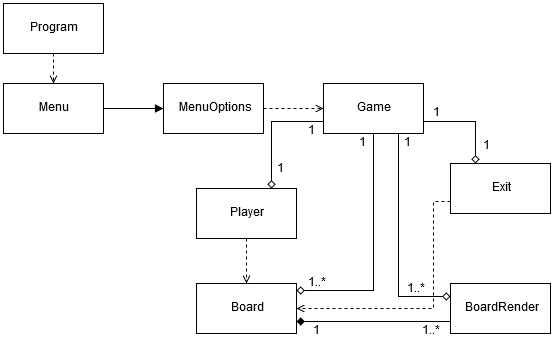

The diagram above was exported from draw.io. Its source (the exported page's mxGraphModel, read from the mxfile embedded in the PNG):
<mxGraphModel dx="1038" dy="577" grid="1" gridSize="10" guides="1" tooltips="1" connect="1" arrows="1" fold="1" page="1" pageScale="1" pageWidth="827" pageHeight="1169" math="0" shadow="0">
  <root>
    <mxCell id="0" />
    <mxCell id="1" parent="0" />
    <mxCell id="inP9uuZdDErJfWlcoyz8-10" style="edgeStyle=orthogonalEdgeStyle;rounded=0;orthogonalLoop=1;jettySize=auto;html=1;exitX=0.5;exitY=1;exitDx=0;exitDy=0;entryX=0.5;entryY=0;entryDx=0;entryDy=0;dashed=1;endArrow=open;endFill=0;" edge="1" parent="1" source="inP9uuZdDErJfWlcoyz8-1" target="inP9uuZdDErJfWlcoyz8-2">
      <mxGeometry relative="1" as="geometry" />
    </mxCell>
    <mxCell id="inP9uuZdDErJfWlcoyz8-1" value="Program" style="rounded=0;whiteSpace=wrap;html=1;" vertex="1" parent="1">
      <mxGeometry x="220" y="100" width="100" height="50" as="geometry" />
    </mxCell>
    <mxCell id="inP9uuZdDErJfWlcoyz8-14" style="edgeStyle=orthogonalEdgeStyle;rounded=0;orthogonalLoop=1;jettySize=auto;html=1;exitX=1;exitY=0.5;exitDx=0;exitDy=0;entryX=0;entryY=0.5;entryDx=0;entryDy=0;endArrow=block;endFill=1;" edge="1" parent="1" source="inP9uuZdDErJfWlcoyz8-2" target="inP9uuZdDErJfWlcoyz8-3">
      <mxGeometry relative="1" as="geometry" />
    </mxCell>
    <mxCell id="inP9uuZdDErJfWlcoyz8-2" value="Menu" style="rounded=0;whiteSpace=wrap;html=1;" vertex="1" parent="1">
      <mxGeometry x="220" y="180" width="100" height="50" as="geometry" />
    </mxCell>
    <mxCell id="inP9uuZdDErJfWlcoyz8-11" style="edgeStyle=orthogonalEdgeStyle;rounded=0;orthogonalLoop=1;jettySize=auto;html=1;exitX=1;exitY=0.5;exitDx=0;exitDy=0;entryX=0;entryY=0.5;entryDx=0;entryDy=0;dashed=1;endArrow=open;endFill=0;" edge="1" parent="1" source="inP9uuZdDErJfWlcoyz8-3" target="inP9uuZdDErJfWlcoyz8-4">
      <mxGeometry relative="1" as="geometry" />
    </mxCell>
    <mxCell id="inP9uuZdDErJfWlcoyz8-3" value="MenuOptions" style="rounded=0;whiteSpace=wrap;html=1;" vertex="1" parent="1">
      <mxGeometry x="380" y="180" width="100" height="50" as="geometry" />
    </mxCell>
    <mxCell id="inP9uuZdDErJfWlcoyz8-15" style="edgeStyle=orthogonalEdgeStyle;rounded=0;orthogonalLoop=1;jettySize=auto;html=1;exitX=0;exitY=0.75;exitDx=0;exitDy=0;entryX=0.75;entryY=0;entryDx=0;entryDy=0;endArrow=diamond;endFill=0;" edge="1" parent="1" source="inP9uuZdDErJfWlcoyz8-4" target="inP9uuZdDErJfWlcoyz8-7">
      <mxGeometry relative="1" as="geometry" />
    </mxCell>
    <mxCell id="inP9uuZdDErJfWlcoyz8-16" style="edgeStyle=orthogonalEdgeStyle;rounded=0;orthogonalLoop=1;jettySize=auto;html=1;exitX=0.5;exitY=1;exitDx=0;exitDy=0;endArrow=diamond;endFill=0;entryX=1;entryY=0.14;entryDx=0;entryDy=0;entryPerimeter=0;" edge="1" parent="1" source="inP9uuZdDErJfWlcoyz8-4" target="inP9uuZdDErJfWlcoyz8-6">
      <mxGeometry relative="1" as="geometry">
        <mxPoint x="540" y="405" as="targetPoint" />
      </mxGeometry>
    </mxCell>
    <mxCell id="inP9uuZdDErJfWlcoyz8-17" style="edgeStyle=orthogonalEdgeStyle;rounded=0;orthogonalLoop=1;jettySize=auto;html=1;exitX=0.75;exitY=1;exitDx=0;exitDy=0;entryX=0;entryY=0.25;entryDx=0;entryDy=0;endArrow=diamond;endFill=0;" edge="1" parent="1" source="inP9uuZdDErJfWlcoyz8-4" target="inP9uuZdDErJfWlcoyz8-8">
      <mxGeometry relative="1" as="geometry" />
    </mxCell>
    <mxCell id="inP9uuZdDErJfWlcoyz8-18" style="edgeStyle=orthogonalEdgeStyle;rounded=0;orthogonalLoop=1;jettySize=auto;html=1;entryX=0.25;entryY=0;entryDx=0;entryDy=0;endArrow=diamond;endFill=0;exitX=1;exitY=0.75;exitDx=0;exitDy=0;" edge="1" parent="1" source="inP9uuZdDErJfWlcoyz8-4" target="inP9uuZdDErJfWlcoyz8-5">
      <mxGeometry relative="1" as="geometry">
        <mxPoint x="700" y="180" as="sourcePoint" />
      </mxGeometry>
    </mxCell>
    <mxCell id="inP9uuZdDErJfWlcoyz8-4" value="Game" style="rounded=0;whiteSpace=wrap;html=1;" vertex="1" parent="1">
      <mxGeometry x="540" y="180" width="100" height="50" as="geometry" />
    </mxCell>
    <mxCell id="inP9uuZdDErJfWlcoyz8-13" style="edgeStyle=orthogonalEdgeStyle;rounded=0;orthogonalLoop=1;jettySize=auto;html=1;exitX=0;exitY=0.75;exitDx=0;exitDy=0;entryX=1;entryY=0.5;entryDx=0;entryDy=0;dashed=1;endArrow=open;endFill=0;" edge="1" parent="1" source="inP9uuZdDErJfWlcoyz8-5" target="inP9uuZdDErJfWlcoyz8-6">
      <mxGeometry relative="1" as="geometry">
        <Array as="points">
          <mxPoint x="650" y="298" />
          <mxPoint x="650" y="405" />
        </Array>
      </mxGeometry>
    </mxCell>
    <mxCell id="inP9uuZdDErJfWlcoyz8-5" value="Exit" style="rounded=0;whiteSpace=wrap;html=1;" vertex="1" parent="1">
      <mxGeometry x="667" y="260" width="100" height="50" as="geometry" />
    </mxCell>
    <mxCell id="inP9uuZdDErJfWlcoyz8-6" value="Board" style="rounded=0;whiteSpace=wrap;html=1;" vertex="1" parent="1">
      <mxGeometry x="413" y="380" width="100" height="50" as="geometry" />
    </mxCell>
    <mxCell id="inP9uuZdDErJfWlcoyz8-12" style="edgeStyle=orthogonalEdgeStyle;rounded=0;orthogonalLoop=1;jettySize=auto;html=1;exitX=0.5;exitY=1;exitDx=0;exitDy=0;entryX=0.5;entryY=0;entryDx=0;entryDy=0;dashed=1;endArrow=open;endFill=0;" edge="1" parent="1" source="inP9uuZdDErJfWlcoyz8-7" target="inP9uuZdDErJfWlcoyz8-6">
      <mxGeometry relative="1" as="geometry" />
    </mxCell>
    <mxCell id="inP9uuZdDErJfWlcoyz8-7" value="Player" style="rounded=0;whiteSpace=wrap;html=1;" vertex="1" parent="1">
      <mxGeometry x="413" y="285" width="100" height="50" as="geometry" />
    </mxCell>
    <mxCell id="inP9uuZdDErJfWlcoyz8-19" style="edgeStyle=orthogonalEdgeStyle;rounded=0;orthogonalLoop=1;jettySize=auto;html=1;exitX=0;exitY=0.75;exitDx=0;exitDy=0;entryX=1;entryY=0.75;entryDx=0;entryDy=0;endArrow=diamond;endFill=1;" edge="1" parent="1" source="inP9uuZdDErJfWlcoyz8-8" target="inP9uuZdDErJfWlcoyz8-6">
      <mxGeometry relative="1" as="geometry" />
    </mxCell>
    <mxCell id="inP9uuZdDErJfWlcoyz8-8" value="BoardRender" style="rounded=0;whiteSpace=wrap;html=1;" vertex="1" parent="1">
      <mxGeometry x="667" y="380" width="100" height="50" as="geometry" />
    </mxCell>
    <mxCell id="inP9uuZdDErJfWlcoyz8-20" value="1" style="text;html=1;strokeColor=none;fillColor=none;align=center;verticalAlign=middle;whiteSpace=wrap;rounded=0;" vertex="1" parent="1">
      <mxGeometry x="513" y="418" width="40" height="20" as="geometry" />
    </mxCell>
    <mxCell id="inP9uuZdDErJfWlcoyz8-21" value="1..*" style="text;html=1;strokeColor=none;fillColor=none;align=center;verticalAlign=middle;whiteSpace=wrap;rounded=0;" vertex="1" parent="1">
      <mxGeometry x="627" y="418" width="40" height="20" as="geometry" />
    </mxCell>
    <mxCell id="inP9uuZdDErJfWlcoyz8-23" value="1" style="text;html=1;strokeColor=none;fillColor=none;align=center;verticalAlign=middle;whiteSpace=wrap;rounded=0;" vertex="1" parent="1">
      <mxGeometry x="559" y="230" width="40" height="20" as="geometry" />
    </mxCell>
    <mxCell id="inP9uuZdDErJfWlcoyz8-25" value="1..*" style="text;html=1;strokeColor=none;fillColor=none;align=center;verticalAlign=middle;whiteSpace=wrap;rounded=0;" vertex="1" parent="1">
      <mxGeometry x="513" y="370" width="40" height="20" as="geometry" />
    </mxCell>
    <mxCell id="inP9uuZdDErJfWlcoyz8-28" value="1" style="text;html=1;strokeColor=none;fillColor=none;align=center;verticalAlign=middle;whiteSpace=wrap;rounded=0;" vertex="1" parent="1">
      <mxGeometry x="683" y="233" width="40" height="20" as="geometry" />
    </mxCell>
    <mxCell id="inP9uuZdDErJfWlcoyz8-29" value="1" style="text;html=1;strokeColor=none;fillColor=none;align=center;verticalAlign=middle;whiteSpace=wrap;rounded=0;" vertex="1" parent="1">
      <mxGeometry x="633" y="200" width="40" height="20" as="geometry" />
    </mxCell>
    <mxCell id="inP9uuZdDErJfWlcoyz8-30" value="1" style="text;html=1;strokeColor=none;fillColor=none;align=center;verticalAlign=middle;whiteSpace=wrap;rounded=0;" vertex="1" parent="1">
      <mxGeometry x="477" y="256" width="40" height="20" as="geometry" />
    </mxCell>
    <mxCell id="inP9uuZdDErJfWlcoyz8-31" value="1" style="text;html=1;strokeColor=none;fillColor=none;align=center;verticalAlign=middle;whiteSpace=wrap;rounded=0;" vertex="1" parent="1">
      <mxGeometry x="507.5" y="218" width="40" height="20" as="geometry" />
    </mxCell>
    <mxCell id="inP9uuZdDErJfWlcoyz8-32" value="1" style="text;html=1;strokeColor=none;fillColor=none;align=center;verticalAlign=middle;whiteSpace=wrap;rounded=0;" vertex="1" parent="1">
      <mxGeometry x="604" y="230" width="40" height="20" as="geometry" />
    </mxCell>
    <mxCell id="inP9uuZdDErJfWlcoyz8-33" value="1..*" style="text;html=1;strokeColor=none;fillColor=none;align=center;verticalAlign=middle;whiteSpace=wrap;rounded=0;" vertex="1" parent="1">
      <mxGeometry x="612" y="376" width="40" height="20" as="geometry" />
    </mxCell>
  </root>
</mxGraphModel>